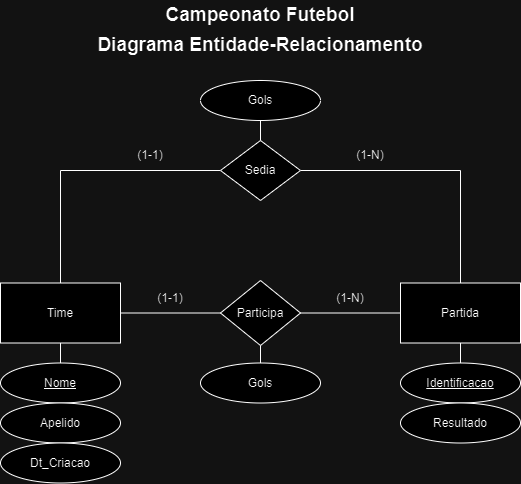

The diagram above was exported from draw.io. Its source (the exported page's mxGraphModel, read from the mxfile embedded in the PNG):
<mxGraphModel dx="1195" dy="650" grid="1" gridSize="10" guides="1" tooltips="1" connect="1" arrows="1" fold="1" page="1" pageScale="1" pageWidth="3300" pageHeight="4681" math="0" shadow="0">
  <root>
    <mxCell id="0" />
    <mxCell id="1" parent="0" />
    <mxCell id="R_MmLSpiU9Lxjo0bH1um-1" value="&lt;b&gt;&lt;font style=&quot;font-size: 19px;&quot;&gt;Campeonato Futebol&lt;/font&gt;&lt;/b&gt;" style="text;html=1;align=center;verticalAlign=middle;whiteSpace=wrap;rounded=0;" vertex="1" parent="1">
      <mxGeometry x="165" width="270" height="30" as="geometry" />
    </mxCell>
    <mxCell id="R_MmLSpiU9Lxjo0bH1um-2" value="&lt;b&gt;&lt;font style=&quot;font-size: 19px;&quot;&gt;Diagrama Entidade-Relacionamento&lt;/font&gt;&lt;/b&gt;" style="text;html=1;align=center;verticalAlign=middle;whiteSpace=wrap;rounded=0;" vertex="1" parent="1">
      <mxGeometry x="130" y="30" width="340" height="30" as="geometry" />
    </mxCell>
    <mxCell id="R_MmLSpiU9Lxjo0bH1um-11" value="" style="edgeStyle=orthogonalEdgeStyle;rounded=0;orthogonalLoop=1;jettySize=auto;html=1;endArrow=none;endFill=0;" edge="1" parent="1" source="R_MmLSpiU9Lxjo0bH1um-3" target="R_MmLSpiU9Lxjo0bH1um-10">
      <mxGeometry relative="1" as="geometry" />
    </mxCell>
    <mxCell id="R_MmLSpiU9Lxjo0bH1um-14" value="" style="edgeStyle=orthogonalEdgeStyle;rounded=0;orthogonalLoop=1;jettySize=auto;html=1;endArrow=none;endFill=0;entryX=0;entryY=0.5;entryDx=0;entryDy=0;exitX=0.5;exitY=0;exitDx=0;exitDy=0;" edge="1" parent="1" source="R_MmLSpiU9Lxjo0bH1um-3" target="R_MmLSpiU9Lxjo0bH1um-13">
      <mxGeometry relative="1" as="geometry">
        <Array as="points">
          <mxPoint x="100" y="170" />
        </Array>
      </mxGeometry>
    </mxCell>
    <mxCell id="R_MmLSpiU9Lxjo0bH1um-25" style="edgeStyle=orthogonalEdgeStyle;rounded=0;orthogonalLoop=1;jettySize=auto;html=1;entryX=0.5;entryY=0;entryDx=0;entryDy=0;endArrow=none;endFill=0;" edge="1" parent="1" source="R_MmLSpiU9Lxjo0bH1um-3" target="R_MmLSpiU9Lxjo0bH1um-5">
      <mxGeometry relative="1" as="geometry" />
    </mxCell>
    <mxCell id="R_MmLSpiU9Lxjo0bH1um-3" value="Time" style="rounded=0;whiteSpace=wrap;html=1;" vertex="1" parent="1">
      <mxGeometry x="40" y="282.5" width="120" height="60" as="geometry" />
    </mxCell>
    <mxCell id="R_MmLSpiU9Lxjo0bH1um-24" style="edgeStyle=orthogonalEdgeStyle;rounded=0;orthogonalLoop=1;jettySize=auto;html=1;entryX=0.5;entryY=0;entryDx=0;entryDy=0;endArrow=none;endFill=0;" edge="1" parent="1" source="R_MmLSpiU9Lxjo0bH1um-4" target="R_MmLSpiU9Lxjo0bH1um-9">
      <mxGeometry relative="1" as="geometry" />
    </mxCell>
    <mxCell id="R_MmLSpiU9Lxjo0bH1um-4" value="Partida" style="rounded=0;whiteSpace=wrap;html=1;" vertex="1" parent="1">
      <mxGeometry x="440" y="282.5" width="120" height="60" as="geometry" />
    </mxCell>
    <mxCell id="R_MmLSpiU9Lxjo0bH1um-5" value="&lt;u&gt;Nome&lt;/u&gt;" style="ellipse;whiteSpace=wrap;html=1;" vertex="1" parent="1">
      <mxGeometry x="40" y="362.5" width="120" height="40" as="geometry" />
    </mxCell>
    <mxCell id="R_MmLSpiU9Lxjo0bH1um-6" value="Apelido" style="ellipse;whiteSpace=wrap;html=1;" vertex="1" parent="1">
      <mxGeometry x="40" y="402.5" width="120" height="40" as="geometry" />
    </mxCell>
    <mxCell id="R_MmLSpiU9Lxjo0bH1um-7" value="Dt_Criacao" style="ellipse;whiteSpace=wrap;html=1;" vertex="1" parent="1">
      <mxGeometry x="40" y="442.5" width="120" height="40" as="geometry" />
    </mxCell>
    <mxCell id="R_MmLSpiU9Lxjo0bH1um-9" value="Identificacao" style="ellipse;whiteSpace=wrap;html=1;fontStyle=4" vertex="1" parent="1">
      <mxGeometry x="440" y="362.5" width="120" height="40" as="geometry" />
    </mxCell>
    <mxCell id="R_MmLSpiU9Lxjo0bH1um-21" style="edgeStyle=orthogonalEdgeStyle;rounded=0;orthogonalLoop=1;jettySize=auto;html=1;entryX=0.5;entryY=0;entryDx=0;entryDy=0;endArrow=none;endFill=0;" edge="1" parent="1" source="R_MmLSpiU9Lxjo0bH1um-10" target="R_MmLSpiU9Lxjo0bH1um-20">
      <mxGeometry relative="1" as="geometry" />
    </mxCell>
    <mxCell id="R_MmLSpiU9Lxjo0bH1um-10" value="Participa" style="rhombus;whiteSpace=wrap;html=1;rounded=0;" vertex="1" parent="1">
      <mxGeometry x="260" y="280" width="80" height="65" as="geometry" />
    </mxCell>
    <mxCell id="R_MmLSpiU9Lxjo0bH1um-12" style="edgeStyle=orthogonalEdgeStyle;rounded=0;orthogonalLoop=1;jettySize=auto;html=1;entryX=0;entryY=0.5;entryDx=0;entryDy=0;endArrow=none;endFill=0;" edge="1" parent="1" source="R_MmLSpiU9Lxjo0bH1um-10" target="R_MmLSpiU9Lxjo0bH1um-4">
      <mxGeometry relative="1" as="geometry" />
    </mxCell>
    <mxCell id="R_MmLSpiU9Lxjo0bH1um-15" style="edgeStyle=orthogonalEdgeStyle;rounded=0;orthogonalLoop=1;jettySize=auto;html=1;entryX=0.5;entryY=0;entryDx=0;entryDy=0;endArrow=none;endFill=0;" edge="1" parent="1" source="R_MmLSpiU9Lxjo0bH1um-13" target="R_MmLSpiU9Lxjo0bH1um-4">
      <mxGeometry relative="1" as="geometry" />
    </mxCell>
    <mxCell id="R_MmLSpiU9Lxjo0bH1um-23" style="edgeStyle=orthogonalEdgeStyle;rounded=0;orthogonalLoop=1;jettySize=auto;html=1;entryX=0.5;entryY=1;entryDx=0;entryDy=0;endArrow=none;endFill=0;" edge="1" parent="1" source="R_MmLSpiU9Lxjo0bH1um-13" target="R_MmLSpiU9Lxjo0bH1um-22">
      <mxGeometry relative="1" as="geometry" />
    </mxCell>
    <mxCell id="R_MmLSpiU9Lxjo0bH1um-13" value="Sedia" style="rhombus;whiteSpace=wrap;html=1;rounded=0;" vertex="1" parent="1">
      <mxGeometry x="260" y="140" width="80" height="60" as="geometry" />
    </mxCell>
    <mxCell id="R_MmLSpiU9Lxjo0bH1um-16" value="(1-N)" style="text;html=1;align=center;verticalAlign=middle;whiteSpace=wrap;rounded=0;" vertex="1" parent="1">
      <mxGeometry x="380" y="140" width="60" height="30" as="geometry" />
    </mxCell>
    <mxCell id="R_MmLSpiU9Lxjo0bH1um-17" value="(1-1)" style="text;html=1;align=center;verticalAlign=middle;whiteSpace=wrap;rounded=0;" vertex="1" parent="1">
      <mxGeometry x="160" y="140" width="60" height="30" as="geometry" />
    </mxCell>
    <mxCell id="R_MmLSpiU9Lxjo0bH1um-18" value="(1-N)" style="text;html=1;align=center;verticalAlign=middle;whiteSpace=wrap;rounded=0;" vertex="1" parent="1">
      <mxGeometry x="360" y="282.5" width="60" height="30" as="geometry" />
    </mxCell>
    <mxCell id="R_MmLSpiU9Lxjo0bH1um-19" value="(1-1)" style="text;html=1;align=center;verticalAlign=middle;whiteSpace=wrap;rounded=0;" vertex="1" parent="1">
      <mxGeometry x="180" y="282.5" width="60" height="30" as="geometry" />
    </mxCell>
    <mxCell id="R_MmLSpiU9Lxjo0bH1um-20" value="Gols" style="ellipse;whiteSpace=wrap;html=1;" vertex="1" parent="1">
      <mxGeometry x="240" y="362.5" width="120" height="40" as="geometry" />
    </mxCell>
    <mxCell id="R_MmLSpiU9Lxjo0bH1um-22" value="Gols" style="ellipse;whiteSpace=wrap;html=1;" vertex="1" parent="1">
      <mxGeometry x="240" y="80" width="120" height="40" as="geometry" />
    </mxCell>
    <mxCell id="R_MmLSpiU9Lxjo0bH1um-26" value="Resultado" style="ellipse;whiteSpace=wrap;html=1;" vertex="1" parent="1">
      <mxGeometry x="440" y="402.5" width="120" height="40" as="geometry" />
    </mxCell>
  </root>
</mxGraphModel>